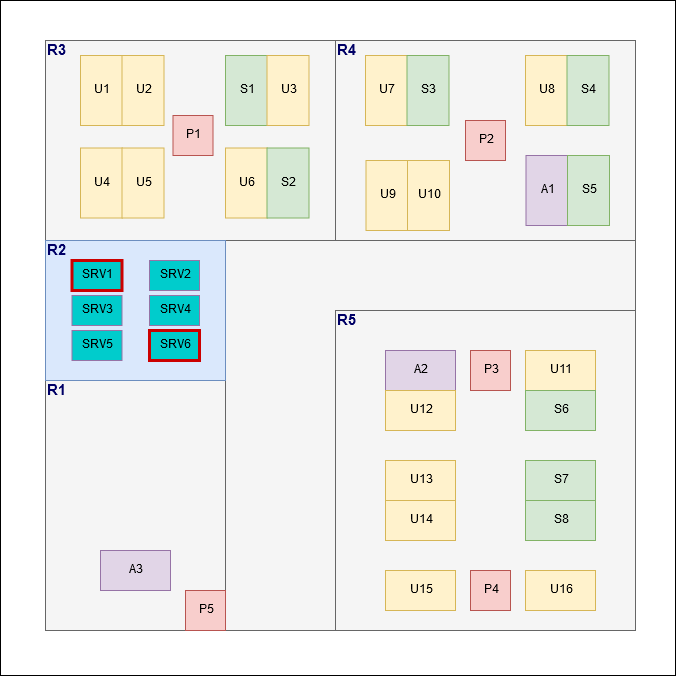

The diagram above was exported from draw.io. Its source (the exported page's mxGraphModel, read from the mxfile embedded in the PNG):
<mxGraphModel dx="1408" dy="828" grid="1" gridSize="10" guides="1" tooltips="1" connect="1" arrows="1" fold="1" page="1" pageScale="1" pageWidth="827" pageHeight="1169" math="0" shadow="0">
  <root>
    <mxCell id="0" />
    <mxCell id="1" parent="0" />
    <mxCell id="ETRW7seLS770fZjxV4ZX-82" value="" style="whiteSpace=wrap;html=1;aspect=fixed;strokeWidth=1;" vertex="1" parent="1">
      <mxGeometry x="85" y="50" width="675" height="675" as="geometry" />
    </mxCell>
    <mxCell id="ETRW7seLS770fZjxV4ZX-1" value="" style="whiteSpace=wrap;html=1;aspect=fixed;fillColor=#f5f5f5;strokeColor=#666666;fontColor=#333333;" vertex="1" parent="1">
      <mxGeometry x="130" y="90" width="590" height="590" as="geometry" />
    </mxCell>
    <mxCell id="ETRW7seLS770fZjxV4ZX-3" value="" style="rounded=0;whiteSpace=wrap;html=1;fillColor=#f5f5f5;strokeColor=#666666;fontColor=#333333;" vertex="1" parent="1">
      <mxGeometry x="130" y="430" width="180" height="250" as="geometry" />
    </mxCell>
    <mxCell id="ETRW7seLS770fZjxV4ZX-4" value="" style="rounded=0;whiteSpace=wrap;html=1;fillColor=#f5f5f5;strokeColor=#666666;fontColor=#333333;" vertex="1" parent="1">
      <mxGeometry x="130" y="90" width="290" height="200" as="geometry" />
    </mxCell>
    <mxCell id="ETRW7seLS770fZjxV4ZX-5" value="" style="rounded=0;whiteSpace=wrap;html=1;fillColor=#f5f5f5;strokeColor=#666666;fontColor=#333333;" vertex="1" parent="1">
      <mxGeometry x="420" y="90" width="300" height="200" as="geometry" />
    </mxCell>
    <mxCell id="ETRW7seLS770fZjxV4ZX-6" value="" style="rounded=0;whiteSpace=wrap;html=1;fillColor=#f5f5f5;strokeColor=#666666;fontColor=#333333;" vertex="1" parent="1">
      <mxGeometry x="420" y="360" width="300" height="320" as="geometry" />
    </mxCell>
    <mxCell id="ETRW7seLS770fZjxV4ZX-7" value="" style="rounded=0;whiteSpace=wrap;html=1;fillColor=#dae8fc;strokeColor=#6c8ebf;" vertex="1" parent="1">
      <mxGeometry x="130" y="290" width="180" height="140" as="geometry" />
    </mxCell>
    <mxCell id="ETRW7seLS770fZjxV4ZX-9" value="A2" style="rounded=0;whiteSpace=wrap;html=1;fillColor=#e1d5e7;strokeColor=#9673a6;" vertex="1" parent="1">
      <mxGeometry x="470" y="400" width="70" height="40" as="geometry" />
    </mxCell>
    <mxCell id="ETRW7seLS770fZjxV4ZX-10" value="U12" style="rounded=0;whiteSpace=wrap;html=1;fillColor=#fff2cc;strokeColor=#d6b656;" vertex="1" parent="1">
      <mxGeometry x="470" y="440" width="70" height="40" as="geometry" />
    </mxCell>
    <mxCell id="ETRW7seLS770fZjxV4ZX-11" value="U11" style="rounded=0;whiteSpace=wrap;html=1;fillColor=#fff2cc;strokeColor=#d6b656;" vertex="1" parent="1">
      <mxGeometry x="610" y="400" width="70" height="40" as="geometry" />
    </mxCell>
    <mxCell id="ETRW7seLS770fZjxV4ZX-12" value="S6" style="rounded=0;whiteSpace=wrap;html=1;fillColor=#d5e8d4;strokeColor=#82b366;" vertex="1" parent="1">
      <mxGeometry x="610" y="440" width="70" height="40" as="geometry" />
    </mxCell>
    <mxCell id="ETRW7seLS770fZjxV4ZX-13" value="S7" style="rounded=0;whiteSpace=wrap;html=1;fillColor=#d5e8d4;strokeColor=#82b366;" vertex="1" parent="1">
      <mxGeometry x="610" y="510" width="70" height="40" as="geometry" />
    </mxCell>
    <mxCell id="ETRW7seLS770fZjxV4ZX-14" value="S8" style="rounded=0;whiteSpace=wrap;html=1;fillColor=#d5e8d4;strokeColor=#82b366;" vertex="1" parent="1">
      <mxGeometry x="610" y="550" width="70" height="40" as="geometry" />
    </mxCell>
    <mxCell id="ETRW7seLS770fZjxV4ZX-15" value="U16" style="rounded=0;whiteSpace=wrap;html=1;fillColor=#fff2cc;strokeColor=#d6b656;" vertex="1" parent="1">
      <mxGeometry x="610" y="620" width="70" height="40" as="geometry" />
    </mxCell>
    <mxCell id="ETRW7seLS770fZjxV4ZX-16" value="U15" style="rounded=0;whiteSpace=wrap;html=1;fillColor=#fff2cc;strokeColor=#d6b656;" vertex="1" parent="1">
      <mxGeometry x="470" y="620" width="70" height="40" as="geometry" />
    </mxCell>
    <mxCell id="ETRW7seLS770fZjxV4ZX-17" value="U13" style="rounded=0;whiteSpace=wrap;html=1;fillColor=#fff2cc;strokeColor=#d6b656;" vertex="1" parent="1">
      <mxGeometry x="470" y="510" width="70" height="40" as="geometry" />
    </mxCell>
    <mxCell id="ETRW7seLS770fZjxV4ZX-18" value="U14" style="rounded=0;whiteSpace=wrap;html=1;fillColor=#fff2cc;strokeColor=#d6b656;" vertex="1" parent="1">
      <mxGeometry x="470" y="550" width="70" height="40" as="geometry" />
    </mxCell>
    <mxCell id="ETRW7seLS770fZjxV4ZX-45" value="A3" style="rounded=0;whiteSpace=wrap;html=1;fillColor=#e1d5e7;strokeColor=#9673a6;rotation=0;" vertex="1" parent="1">
      <mxGeometry x="185" y="600" width="70" height="40" as="geometry" />
    </mxCell>
    <mxCell id="ETRW7seLS770fZjxV4ZX-46" value="P4" style="rounded=0;whiteSpace=wrap;html=1;fillColor=#f8cecc;strokeColor=#b85450;" vertex="1" parent="1">
      <mxGeometry x="555" y="620" width="40" height="40" as="geometry" />
    </mxCell>
    <mxCell id="ETRW7seLS770fZjxV4ZX-47" value="P3" style="rounded=0;whiteSpace=wrap;html=1;fillColor=#f8cecc;strokeColor=#b85450;" vertex="1" parent="1">
      <mxGeometry x="555" y="400" width="40" height="40" as="geometry" />
    </mxCell>
    <mxCell id="ETRW7seLS770fZjxV4ZX-48" value="P2" style="rounded=0;whiteSpace=wrap;html=1;fillColor=#f8cecc;strokeColor=#b85450;" vertex="1" parent="1">
      <mxGeometry x="550" y="170" width="40" height="40" as="geometry" />
    </mxCell>
    <mxCell id="ETRW7seLS770fZjxV4ZX-49" value="P1" style="rounded=0;whiteSpace=wrap;html=1;fillColor=#f8cecc;strokeColor=#b85450;" vertex="1" parent="1">
      <mxGeometry x="257.5" y="165" width="40" height="40" as="geometry" />
    </mxCell>
    <mxCell id="ETRW7seLS770fZjxV4ZX-51" value="P5" style="rounded=0;whiteSpace=wrap;html=1;fillColor=#f8cecc;strokeColor=#b85450;" vertex="1" parent="1">
      <mxGeometry x="270" y="640" width="40" height="40" as="geometry" />
    </mxCell>
    <mxCell id="ETRW7seLS770fZjxV4ZX-53" value="SRV3" style="rounded=0;whiteSpace=wrap;html=1;fillColor=#00CCCC;strokeColor=#9673a6;" vertex="1" parent="1">
      <mxGeometry x="156.5" y="345" width="50" height="30" as="geometry" />
    </mxCell>
    <mxCell id="ETRW7seLS770fZjxV4ZX-54" value="SRV5" style="rounded=0;whiteSpace=wrap;html=1;fillColor=#00CCCC;strokeColor=#9673a6;" vertex="1" parent="1">
      <mxGeometry x="156.5" y="380" width="50" height="30" as="geometry" />
    </mxCell>
    <mxCell id="ETRW7seLS770fZjxV4ZX-55" value="SRV2" style="rounded=0;whiteSpace=wrap;html=1;fillColor=#00CCCC;strokeColor=#9673a6;" vertex="1" parent="1">
      <mxGeometry x="234" y="310" width="50" height="30" as="geometry" />
    </mxCell>
    <mxCell id="ETRW7seLS770fZjxV4ZX-56" value="SRV4" style="rounded=0;whiteSpace=wrap;html=1;fillColor=#00CCCC;strokeColor=#9673a6;" vertex="1" parent="1">
      <mxGeometry x="234" y="345" width="50" height="30" as="geometry" />
    </mxCell>
    <mxCell id="ETRW7seLS770fZjxV4ZX-57" value="SRV6" style="rounded=0;whiteSpace=wrap;html=1;fillColor=#00CCCC;strokeColor=#CC0000;strokeWidth=3;" vertex="1" parent="1">
      <mxGeometry x="234" y="380" width="50" height="30" as="geometry" />
    </mxCell>
    <mxCell id="ETRW7seLS770fZjxV4ZX-58" value="SRV1" style="rounded=0;whiteSpace=wrap;html=1;fillColor=#00CCCC;strokeColor=#CC0000;strokeWidth=3;" vertex="1" parent="1">
      <mxGeometry x="156.5" y="310" width="50" height="30" as="geometry" />
    </mxCell>
    <mxCell id="ETRW7seLS770fZjxV4ZX-59" value="&lt;font style=&quot;font-size: 15px&quot; color=&quot;#000066&quot;&gt;&lt;b&gt;R1&lt;/b&gt;&lt;/font&gt;" style="text;html=1;strokeColor=none;fillColor=none;align=center;verticalAlign=middle;whiteSpace=wrap;rounded=0;" vertex="1" parent="1">
      <mxGeometry x="130" y="430" width="20" height="20" as="geometry" />
    </mxCell>
    <mxCell id="ETRW7seLS770fZjxV4ZX-60" value="&lt;font style=&quot;font-size: 15px&quot; color=&quot;#000066&quot;&gt;&lt;b&gt;R2&lt;/b&gt;&lt;/font&gt;" style="text;html=1;strokeColor=none;fillColor=none;align=center;verticalAlign=middle;whiteSpace=wrap;rounded=0;" vertex="1" parent="1">
      <mxGeometry x="130" y="290" width="20" height="20" as="geometry" />
    </mxCell>
    <mxCell id="ETRW7seLS770fZjxV4ZX-61" value="&lt;div&gt;&lt;font style=&quot;font-size: 15px&quot; color=&quot;#000066&quot;&gt;&lt;b&gt;R3&lt;/b&gt;&lt;/font&gt;&lt;/div&gt;" style="text;html=1;strokeColor=none;fillColor=none;align=center;verticalAlign=middle;whiteSpace=wrap;rounded=0;" vertex="1" parent="1">
      <mxGeometry x="130" y="90" width="20" height="20" as="geometry" />
    </mxCell>
    <mxCell id="ETRW7seLS770fZjxV4ZX-62" value="&lt;font style=&quot;font-size: 15px&quot; color=&quot;#000066&quot;&gt;&lt;b&gt;R4&lt;/b&gt;&lt;/font&gt;" style="text;html=1;strokeColor=none;fillColor=none;align=center;verticalAlign=middle;whiteSpace=wrap;rounded=0;" vertex="1" parent="1">
      <mxGeometry x="420" y="90" width="20" height="20" as="geometry" />
    </mxCell>
    <mxCell id="ETRW7seLS770fZjxV4ZX-63" value="&lt;div&gt;&lt;font style=&quot;font-size: 15px&quot; color=&quot;#000066&quot;&gt;&lt;b&gt;R5&lt;/b&gt;&lt;/font&gt;&lt;/div&gt;" style="text;html=1;strokeColor=none;fillColor=none;align=center;verticalAlign=middle;whiteSpace=wrap;rounded=0;" vertex="1" parent="1">
      <mxGeometry x="420" y="360" width="20" height="20" as="geometry" />
    </mxCell>
    <mxCell id="ETRW7seLS770fZjxV4ZX-64" value="U1" style="rounded=0;whiteSpace=wrap;html=1;fillColor=#fff2cc;strokeColor=#d6b656;" vertex="1" parent="1">
      <mxGeometry x="165" y="105" width="42" height="70" as="geometry" />
    </mxCell>
    <mxCell id="ETRW7seLS770fZjxV4ZX-65" value="U2" style="rounded=0;whiteSpace=wrap;html=1;fillColor=#fff2cc;strokeColor=#d6b656;" vertex="1" parent="1">
      <mxGeometry x="206.5" y="105" width="42" height="70" as="geometry" />
    </mxCell>
    <mxCell id="ETRW7seLS770fZjxV4ZX-66" value="U4" style="rounded=0;whiteSpace=wrap;html=1;fillColor=#fff2cc;strokeColor=#d6b656;" vertex="1" parent="1">
      <mxGeometry x="165" y="197.5" width="42" height="70" as="geometry" />
    </mxCell>
    <mxCell id="ETRW7seLS770fZjxV4ZX-67" value="U5" style="rounded=0;whiteSpace=wrap;html=1;fillColor=#fff2cc;strokeColor=#d6b656;" vertex="1" parent="1">
      <mxGeometry x="206.5" y="197.5" width="42" height="70" as="geometry" />
    </mxCell>
    <mxCell id="ETRW7seLS770fZjxV4ZX-68" value="U6" style="rounded=0;whiteSpace=wrap;html=1;fillColor=#fff2cc;strokeColor=#d6b656;" vertex="1" parent="1">
      <mxGeometry x="310" y="197.5" width="42" height="70" as="geometry" />
    </mxCell>
    <mxCell id="ETRW7seLS770fZjxV4ZX-69" value="S2" style="rounded=0;whiteSpace=wrap;html=1;fillColor=#d5e8d4;strokeColor=#82b366;" vertex="1" parent="1">
      <mxGeometry x="351.5" y="197.5" width="42" height="70" as="geometry" />
    </mxCell>
    <mxCell id="ETRW7seLS770fZjxV4ZX-70" value="S1" style="rounded=0;whiteSpace=wrap;html=1;fillColor=#d5e8d4;strokeColor=#82b366;" vertex="1" parent="1">
      <mxGeometry x="310" y="105" width="42" height="70" as="geometry" />
    </mxCell>
    <mxCell id="ETRW7seLS770fZjxV4ZX-71" value="U3" style="rounded=0;whiteSpace=wrap;html=1;fillColor=#fff2cc;strokeColor=#d6b656;" vertex="1" parent="1">
      <mxGeometry x="351.5" y="105" width="42" height="70" as="geometry" />
    </mxCell>
    <mxCell id="ETRW7seLS770fZjxV4ZX-72" value="U7" style="rounded=0;whiteSpace=wrap;html=1;fillColor=#fff2cc;strokeColor=#d6b656;" vertex="1" parent="1">
      <mxGeometry x="450" y="105" width="42" height="70" as="geometry" />
    </mxCell>
    <mxCell id="ETRW7seLS770fZjxV4ZX-73" value="S3" style="rounded=0;whiteSpace=wrap;html=1;fillColor=#d5e8d4;strokeColor=#82b366;" vertex="1" parent="1">
      <mxGeometry x="491.5" y="105" width="42" height="70" as="geometry" />
    </mxCell>
    <mxCell id="ETRW7seLS770fZjxV4ZX-74" value="U8" style="rounded=0;whiteSpace=wrap;html=1;fillColor=#fff2cc;strokeColor=#d6b656;" vertex="1" parent="1">
      <mxGeometry x="610" y="105" width="42" height="70" as="geometry" />
    </mxCell>
    <mxCell id="ETRW7seLS770fZjxV4ZX-75" value="S4" style="rounded=0;whiteSpace=wrap;html=1;fillColor=#d5e8d4;strokeColor=#82b366;" vertex="1" parent="1">
      <mxGeometry x="651.5" y="105" width="42" height="70" as="geometry" />
    </mxCell>
    <mxCell id="ETRW7seLS770fZjxV4ZX-76" value="A1" style="rounded=0;whiteSpace=wrap;html=1;fillColor=#e1d5e7;strokeColor=#9673a6;" vertex="1" parent="1">
      <mxGeometry x="610.5" y="205" width="42" height="70" as="geometry" />
    </mxCell>
    <mxCell id="ETRW7seLS770fZjxV4ZX-77" value="S5" style="rounded=0;whiteSpace=wrap;html=1;fillColor=#d5e8d4;strokeColor=#82b366;" vertex="1" parent="1">
      <mxGeometry x="652" y="205" width="42" height="70" as="geometry" />
    </mxCell>
    <mxCell id="ETRW7seLS770fZjxV4ZX-78" value="U9" style="rounded=0;whiteSpace=wrap;html=1;fillColor=#fff2cc;strokeColor=#d6b656;" vertex="1" parent="1">
      <mxGeometry x="450.5" y="210" width="42" height="70" as="geometry" />
    </mxCell>
    <mxCell id="ETRW7seLS770fZjxV4ZX-79" value="U10" style="rounded=0;whiteSpace=wrap;html=1;fillColor=#fff2cc;strokeColor=#d6b656;" vertex="1" parent="1">
      <mxGeometry x="492" y="210" width="42" height="70" as="geometry" />
    </mxCell>
  </root>
</mxGraphModel>